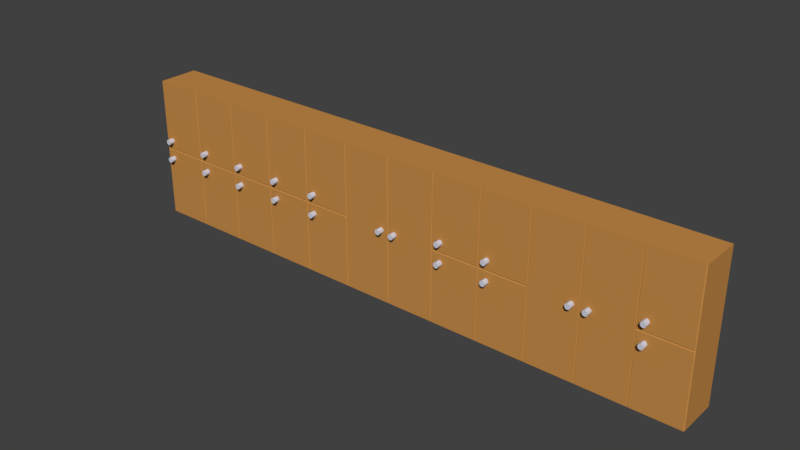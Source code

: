# Source: SCHRANK_05.blend  (saved by Blender 2.79.0; exported with 4.5.12 LTS)
import bpy
from mathutils import Matrix  # noqa: F401  (used for matrix-valued properties, if any)

bpy.ops.wm.read_factory_settings(use_empty=True)
scene = bpy.context.scene
scene.name = 'Scene'

# ---- collections
col_collection_1 = bpy.data.collections.new('Collection 1'); scene.collection.children.link(col_collection_1)

# ---- materials (node trees are filled in below, after node groups)
mat_material_004 = bpy.data.materials.new('Material.004')
mat_material_004.alpha_threshold = 0.0
mat_material_004.use_transparent_shadow = False
mat_material_004.diffuse_color = (0.5596, 0.2595, 0.06695, 1.0)
mat_material_004.roughness = 0.5
mat_material_004.line_color = (0.0, 0.0, 0.0, 1.0)
mat_material_001 = bpy.data.materials.new('Material.001')
mat_material_001.alpha_threshold = 0.0
mat_material_001.use_transparent_shadow = False
mat_material_001.diffuse_color = (0.046, 0.2189, 0.5596, 1.0)
mat_material_001.roughness = 0.5
mat_material_002 = bpy.data.materials.new('Material.002')
mat_material_002.alpha_threshold = 0.0
mat_material_002.use_transparent_shadow = False
mat_material_002.diffuse_color = (0.6517, 0.6513, 0.7516, 1.0)
mat_material_002.roughness = 0.5
mat_material_003 = bpy.data.materials.new('Material.003')
mat_material_003.alpha_threshold = 0.0
mat_material_003.use_transparent_shadow = False
mat_material_003.diffuse_color = (0.8412, 0.4333, 0.1443, 1.0)
mat_material_003.roughness = 0.5

# ---- material node trees

# ---- world
world_world = bpy.data.worlds.new('World'); scene.world = world_world
world_world.color = (0.05088, 0.05088, 0.05088)
world_world.use_sun_shadow = False
world_world.sun_shadow_jitter_overblur = 0.0
world_world.cycles.sampling_method = 'MANUAL'

# ---- meshes
me_cube_001 = bpy.data.meshes.new('Cube.001')
me_cube_001.from_pydata([(2.987, -4.281, 25.43), (2.698, -4.281, 25.43), (2.987, -4.267, 23.02), (2.698, -4.267, 23.02), (2.987, -4.234, 22.03), (2.698, -4.234, 22.03), (2.987, -4.2, 23.02), (2.698, -4.2, 23.02), (2.987, -4.187, 25.43), (2.698, -4.187, 25.43), (2.987, -4.2, 27.84), (2.698, -4.2, 27.84), (2.987, -4.234, 28.83), (2.698, -4.234, 28.83), (2.987, -4.267, 27.84), (2.698, -4.267, 27.84), (2.767, 4.758, -68.95), (2.767, 4.758, 97.68), (1.361, 4.758, -68.95), (1.361, 4.758, 97.68), (1.361, 4.758, 15.23), (2.767, 4.758, 15.23), (1.361, -5.237, 15.23), (1.361, -3.546, 15.23), (1.361, -2.716, 15.23), (1.361, -1.885, 15.23), (1.361, -1.055, 15.23), (1.361, -0.2245, 15.23), (1.361, 0.6059, 15.23), (1.361, 1.436, 15.23), (1.361, 2.267, 15.23), (1.361, 3.097, 15.23), (1.361, 3.928, 15.23), (2.773, 3.928, 15.23), (2.773, 3.097, 15.23), (2.773, 2.267, 15.23), (2.773, 1.436, 15.23), (2.773, 0.6059, 15.23), (2.773, -0.2245, 15.23), (2.773, -1.055, 15.23), (2.773, -1.885, 15.23), (2.773, -2.716, 15.23), (2.773, -3.546, 15.23), (2.773, -5.237, 15.23), (2.773, -5.237, 14.36), (2.773, -3.546, 14.36), (2.773, -2.716, 14.36), (2.773, -1.885, 14.36), (2.773, -1.055, 14.36), (2.773, -0.2245, 14.36), (2.773, 0.6059, 14.36), (2.773, 1.436, 14.36), (2.773, 2.267, 14.36), (2.773, 3.097, 14.36), (2.773, 3.928, 14.36), (1.361, 3.928, 14.36), (1.361, 3.097, 14.36), (1.361, 2.267, 14.36), (1.361, 1.436, 14.36), (1.361, 0.6059, 14.36), (1.361, -0.2245, 14.36), (1.361, -1.055, 14.36), (1.361, -1.885, 14.36), (1.361, -2.716, 14.36), (1.361, -3.546, 14.36), (1.361, -5.237, 14.36), (2.757, 4.758, 14.36), (1.361, 4.758, 14.36), (1.361, -5.237, 97.68), (1.361, -3.546, 97.68), (1.361, -2.716, 97.68), (1.361, -1.885, 97.68), (1.361, -1.055, 97.68), (1.361, -0.2245, 97.68), (1.361, 0.6059, 97.68), (1.361, 1.436, 97.68), (1.361, 2.267, 97.68), (1.361, 3.097, 97.68), (1.361, 3.928, 97.68), (1.361, 3.928, -68.95), (1.361, 3.097, -68.95), (1.361, 2.267, -68.95), (1.361, 1.436, -68.95), (1.361, 0.6059, -68.95), (1.361, -0.2245, -68.95), (1.361, -1.055, -68.95), (1.361, -1.885, -68.95), (1.361, -2.716, -68.95), (1.361, -3.546, -68.95), (1.361, -5.237, -68.95), (2.773, -5.237, -68.95), (2.773, -3.546, -68.95), (2.773, -2.716, -68.95), (2.773, -1.885, -68.95), (2.773, -1.055, -68.95), (2.773, -0.2245, -68.95), (2.773, 0.6059, -68.95), (2.773, 1.436, -68.95), (2.773, 2.267, -68.95), (2.773, 3.097, -68.95), (2.773, 3.928, -68.95), (2.773, 3.928, 97.68), (2.773, 3.097, 97.68), (2.773, 2.267, 97.68), (2.773, 1.436, 97.68), (2.773, 0.6059, 97.68), (2.773, -0.2245, 97.68), (2.773, -1.055, 97.68), (2.773, -1.885, 97.68), (2.773, -2.716, 97.68), (2.773, -3.546, 97.68), (2.773, -5.237, 97.68), (1.361, 4.758, 13.32), (2.767, 4.758, 13.32), (1.361, -5.237, 13.32), (1.361, -3.546, 13.32), (1.361, -2.716, 13.32), (1.361, -1.885, 13.32), (1.361, -1.055, 13.32), (1.361, -0.2245, 13.32), (1.361, 0.6059, 13.32), (1.361, 1.436, 13.32), (1.361, 2.267, 13.32), (1.361, 3.097, 13.32), (1.361, 3.928, 13.32), (2.773, 3.928, 13.32), (2.773, 3.097, 13.32), (2.773, 2.267, 13.32), (2.773, 1.436, 13.32), (2.773, 0.6059, 13.32), (2.773, -0.2245, 13.32), (2.773, -1.055, 13.32), (2.773, -1.885, 13.32), (2.773, -2.716, 13.32), (2.773, -3.546, 13.32), (2.773, -5.237, 13.32), (1.361, -5.229, 15.23), (2.793, -5.229, 15.23), (1.361, -5.229, 14.36), (2.757, -5.229, 14.36), (1.361, -5.229, 97.68), (1.361, -5.229, -68.95), (2.793, -5.229, -68.95), (2.793, -5.229, 97.68), (2.793, -5.229, 13.32), (1.361, -5.229, 13.32), (1.361, -3.554, 15.23), (1.361, -3.554, 14.36), (1.361, -3.554, 97.68), (2.793, -3.554, -68.95), (1.361, -3.554, 13.32), (2.793, -3.554, 15.23), (2.757, -3.554, 14.36), (1.361, -3.554, -68.95), (2.793, -3.554, 97.68), (2.793, -3.554, 13.32), (1.361, -3.538, 15.23), (2.793, -3.538, 15.23), (1.361, -3.538, 14.36), (2.757, -3.538, 14.36), (1.361, -3.538, 97.68), (1.361, -3.538, -68.95), (2.793, -3.538, -68.95), (2.793, -3.538, 97.68), (2.793, -3.538, 13.32), (1.361, -3.538, 13.32), (1.361, -2.724, 15.23), (1.361, -2.724, 14.36), (1.361, -2.724, 97.68), (2.793, -2.724, -68.95), (1.361, -2.724, 13.32), (2.793, -2.724, 15.23), (2.757, -2.724, 14.36), (1.361, -2.724, -68.95), (2.793, -2.724, 97.68), (2.793, -2.724, 13.32), (1.361, -2.708, 15.23), (2.793, -2.708, 15.23), (1.361, -2.708, 14.36), (2.757, -2.708, 14.36), (1.361, -2.708, 97.68), (1.361, -2.708, -68.95), (2.793, -2.708, -68.95), (2.793, -2.708, 97.68), (2.793, -2.708, 13.32), (1.361, -2.708, 13.32), (1.361, -1.894, 15.23), (1.361, -1.894, 14.36), (1.361, -1.894, 97.68), (2.793, -1.894, -68.95), (1.361, -1.894, 13.32), (2.793, -1.894, 15.23), (2.757, -1.894, 14.36), (1.361, -1.894, -68.95), (2.793, -1.894, 97.68), (2.793, -1.894, 13.32), (1.361, -1.877, 15.23), (2.793, -1.877, 15.23), (1.361, -1.877, 14.36), (2.757, -1.877, 14.36), (1.361, -1.877, 97.68), (1.361, -1.877, -68.95), (2.793, -1.877, -68.95), (2.793, -1.877, 97.68), (2.793, -1.877, 13.32), (1.361, -1.877, 13.32), (1.361, -1.063, 15.23), (1.361, -1.063, 14.36), (1.361, -1.063, 97.68), (2.793, -1.063, -68.95), (1.361, -1.063, 13.32), (2.793, -1.063, 15.23), (2.757, -1.063, 14.36), (1.361, -1.063, -68.95), (2.793, -1.063, 97.68), (2.793, -1.063, 13.32), (1.361, -1.047, 15.23), (2.793, -1.047, 15.23), (1.361, -1.047, 14.36), (2.793, -1.047, 14.36), (1.361, -1.047, 97.68), (1.361, -1.047, -68.95), (2.793, -1.047, -68.95), (2.793, -1.047, 97.68), (2.793, -1.047, 13.32), (1.361, -1.047, 13.32), (1.361, -0.2327, 15.23), (1.361, -0.2327, 14.36), (1.361, -0.2327, 97.68), (2.793, -0.2327, -68.95), (1.361, -0.2327, 13.32), (2.793, -0.2327, 15.23), (2.793, -0.2327, 14.36), (1.361, -0.2327, -68.95), (2.793, -0.2327, 97.68), (2.793, -0.2327, 13.32), (1.361, -0.2163, 15.23), (2.793, -0.2163, 15.23), (1.361, -0.2163, 14.36), (2.793, -0.2163, 14.36), (1.361, -0.2163, 97.68), (1.361, -0.2163, -68.95), (2.793, -0.2163, -68.95), (2.793, -0.2163, 97.68), (2.793, -0.2163, 13.32), (1.361, -0.2163, 13.32), (1.361, 0.5977, 15.23), (1.361, 0.5977, 14.36), (1.361, 0.5977, 97.68), (2.793, 0.5977, -68.95), (1.361, 0.5977, 13.32), (2.793, 0.5977, 15.23), (2.793, 0.5977, 14.36), (1.361, 0.5977, -68.95), (2.793, 0.5977, 97.68), (2.793, 0.5977, 13.32), (1.361, 0.6141, 15.23), (2.793, 0.6141, 15.23), (1.361, 0.6141, 14.36), (2.757, 0.6141, 14.36), (1.361, 0.6141, 97.68), (1.361, 0.6141, -68.95), (2.793, 0.6141, -68.95), (2.793, 0.6141, 97.68), (2.793, 0.6141, 13.32), (1.361, 0.6141, 13.32), (1.361, 1.428, 15.23), (1.361, 1.428, 14.36), (1.361, 1.428, 97.68), (2.793, 1.428, -68.95), (1.361, 1.428, 13.32), (2.793, 1.428, 15.23), (2.757, 1.428, 14.36), (1.361, 1.428, -68.95), (2.793, 1.428, 97.68), (2.793, 1.428, 13.32), (1.361, 1.445, 15.23), (2.793, 1.445, 15.23), (1.361, 1.445, 14.36), (2.757, 1.445, 14.36), (1.361, 1.445, 97.68), (1.361, 1.445, -68.95), (2.793, 1.445, -68.95), (2.793, 1.445, 97.68), (2.793, 1.445, 13.32), (1.361, 1.445, 13.32), (1.361, 2.259, 15.23), (1.361, 2.259, 14.36), (1.361, 2.259, 97.68), (2.793, 2.259, -68.95), (1.361, 2.259, 13.32), (2.793, 2.259, 15.23), (2.757, 2.259, 14.36), (1.361, 2.259, -68.95), (2.793, 2.259, 97.68), (2.793, 2.259, 13.32), (1.361, 2.275, 15.23), (2.793, 2.275, 15.23), (1.361, 2.275, 14.36), (2.793, 2.275, 14.36), (1.361, 2.275, 97.68), (1.361, 2.275, -68.95), (2.793, 2.275, -68.95), (2.793, 2.275, 97.68), (2.793, 2.275, 13.32), (1.361, 2.275, 13.32), (1.361, 3.089, 15.23), (1.361, 3.089, 14.36), (1.361, 3.089, 97.68), (2.793, 3.089, -68.95), (1.361, 3.089, 13.32), (2.793, 3.089, 15.23), (2.793, 3.089, 14.36), (1.361, 3.089, -68.95), (2.793, 3.089, 97.68), (2.793, 3.089, 13.32), (1.361, 3.105, 15.23), (2.793, 3.105, 15.23), (1.361, 3.105, 14.36), (2.793, 3.105, 14.36), (1.361, 3.105, 97.68), (1.361, 3.105, -68.95), (2.793, 3.105, -68.95), (2.793, 3.105, 97.68), (2.793, 3.105, 13.32), (1.361, 3.105, 13.32), (1.361, 3.921, 15.23), (1.361, 3.921, 14.36), (1.361, 3.921, 97.68), (2.793, 3.921, -68.95), (1.361, 3.921, 13.32), (2.793, 3.921, 15.23), (2.793, 3.921, 14.36), (1.361, 3.921, -68.95), (2.793, 3.921, 97.68), (2.793, 3.921, 13.32), (1.361, 3.936, 97.68), (2.793, 3.936, -68.95), (1.361, 3.936, 15.23), (2.793, 3.936, 15.23), (1.361, 3.936, 14.36), (2.757, 3.936, 14.36), (1.361, 3.936, -68.95), (2.793, 3.936, 97.68), (2.793, 3.936, 13.32), (1.361, 3.936, 13.32), (2.987, -4.281, 2.761), (2.698, -4.281, 2.761), (2.987, -4.267, 0.3545), (2.698, -4.267, 0.3545), (2.987, -4.234, -0.6422), (2.698, -4.234, -0.6422), (2.987, -4.2, 0.3545), (2.698, -4.2, 0.3545), (2.987, -4.187, 2.761), (2.698, -4.187, 2.761), (2.987, -4.2, 5.167), (2.698, -4.2, 5.167), (2.987, -4.234, 6.163), (2.698, -4.234, 6.163), (2.987, -4.267, 5.167), (2.698, -4.267, 5.167), (2.767, -4.392, 15.23), (2.757, -4.392, 14.36), (1.361, -4.392, -68.95), (2.767, -4.392, 97.68), (2.767, -4.392, 13.32), (1.361, -4.392, 15.23), (1.361, -4.392, 14.36), (1.361, -4.392, 97.68), (2.767, -4.392, -68.95), (1.361, -4.392, 13.32), (2.793, -4.401, 15.23), (2.757, -4.401, 14.36), (1.361, -4.401, -68.95), (2.793, -4.401, 97.68), (2.793, -4.401, 13.32), (1.361, -4.401, 15.23), (1.361, -4.401, 14.36), (1.361, -4.401, 97.68), (2.793, -4.401, -68.95), (1.361, -4.401, 13.32), (1.361, -4.381, 15.23), (1.361, -4.381, 14.36), (1.361, -4.381, 97.68), (2.793, -4.381, -68.95), (1.361, -4.381, 13.32), (2.793, -4.381, 15.23), (2.757, -4.381, 14.36), (1.361, -4.381, -68.95), (2.793, -4.381, 97.68), (2.793, -4.381, 13.32), (1.361, 4.746, 97.68), (2.793, 4.746, -68.95), (1.361, 4.746, 15.23), (1.361, 4.746, 14.36), (1.361, 4.746, 13.32), (2.793, 4.746, 15.23), (2.757, 4.746, 14.36), (1.361, 4.746, -68.95), (2.793, 4.746, 97.68), (2.793, 4.746, 13.32), (2.987, -5.152, 25.43), (2.698, -5.152, 25.43), (2.987, -5.138, 23.02), (2.698, -5.138, 23.02), (2.987, -5.104, 22.03), (2.698, -5.104, 22.03), (2.987, -5.071, 23.02), (2.698, -5.071, 23.02), (2.987, -5.057, 25.43), (2.698, -5.057, 25.43), (2.987, -5.071, 27.84), (2.698, -5.071, 27.84), (2.987, -5.104, 28.83), (2.698, -5.104, 28.83), (2.987, -5.138, 27.84), (2.698, -5.138, 27.84), (2.987, -5.152, 2.761), (2.698, -5.152, 2.761), (2.987, -5.138, 0.3545), (2.698, -5.138, 0.3545), (2.987, -5.104, -0.6422), (2.698, -5.104, -0.6422), (2.987, -5.071, 0.3545), (2.698, -5.071, 0.3545), (2.987, -5.057, 2.761), (2.698, -5.057, 2.761), (2.987, -5.071, 5.167), (2.698, -5.071, 5.167), (2.987, -5.104, 6.163), (2.698, -5.104, 6.163), (2.987, -5.138, 5.167), (2.698, -5.138, 5.167), (2.987, -3.449, 25.43), (2.698, -3.449, 25.43), (2.987, -3.435, 23.02), (2.698, -3.435, 23.02), (2.987, -3.402, 22.03), (2.698, -3.402, 22.03), (2.987, -3.368, 23.02), (2.698, -3.368, 23.02), (2.987, -3.354, 25.43), (2.698, -3.354, 25.43), (2.987, -3.368, 27.84), (2.698, -3.368, 27.84), (2.987, -3.402, 28.83), (2.698, -3.402, 28.83), (2.987, -3.435, 27.84), (2.698, -3.435, 27.84), (2.987, -3.449, 2.761), (2.698, -3.449, 2.761), (2.987, -3.435, 0.3545), (2.698, -3.435, 0.3545), (2.987, -3.402, -0.6422), (2.698, -3.402, -0.6422), (2.987, -3.368, 0.3545), (2.698, -3.368, 0.3545), (2.987, -3.354, 2.761), (2.698, -3.354, 2.761), (2.987, -3.368, 5.167), (2.698, -3.368, 5.167), (2.987, -3.402, 6.163), (2.698, -3.402, 6.163), (2.987, -3.435, 5.167), (2.698, -3.435, 5.167), (2.987, -2.615, 25.43), (2.698, -2.615, 25.43), (2.987, -2.601, 23.02), (2.698, -2.601, 23.02), (2.987, -2.568, 22.03), (2.698, -2.568, 22.03), (2.987, -2.534, 23.02), (2.698, -2.534, 23.02), (2.987, -2.52, 25.43), (2.698, -2.52, 25.43), (2.987, -2.534, 27.84), (2.698, -2.534, 27.84), (2.987, -2.568, 28.83), (2.698, -2.568, 28.83), (2.987, -2.601, 27.84), (2.698, -2.601, 27.84), (2.987, -2.615, 2.761), (2.698, -2.615, 2.761), (2.987, -2.601, 0.3545), (2.698, -2.601, 0.3545), (2.987, -2.568, -0.6422), (2.698, -2.568, -0.6422), (2.987, -2.534, 0.3545), (2.698, -2.534, 0.3545), (2.987, -2.52, 2.761), (2.698, -2.52, 2.761), (2.987, -2.534, 5.167), (2.698, -2.534, 5.167), (2.987, -2.568, 6.163), (2.698, -2.568, 6.163), (2.987, -2.601, 5.167), (2.698, -2.601, 5.167), (2.987, -1.786, 25.43), (2.698, -1.786, 25.43), (2.987, -1.772, 23.02), (2.698, -1.772, 23.02), (2.987, -1.738, 22.03), (2.698, -1.738, 22.03), (2.987, -1.705, 23.02), (2.698, -1.705, 23.02), (2.987, -1.691, 25.43), (2.698, -1.691, 25.43), (2.987, -1.705, 27.84), (2.698, -1.705, 27.84), (2.987, -1.738, 28.83), (2.698, -1.738, 28.83), (2.987, -1.772, 27.84), (2.698, -1.772, 27.84), (2.987, -1.786, 2.761), (2.698, -1.786, 2.761), (2.987, -1.772, 0.3545), (2.698, -1.772, 0.3545), (2.987, -1.738, -0.6422), (2.698, -1.738, -0.6422), (2.987, -1.705, 0.3545), (2.698, -1.705, 0.3545), (2.987, -1.691, 2.761), (2.698, -1.691, 2.761), (2.987, -1.705, 5.167), (2.698, -1.705, 5.167), (2.987, -1.738, 6.163), (2.698, -1.738, 6.163), (2.987, -1.772, 5.167), (2.698, -1.772, 5.167), (2.987, 0.7099, 25.43), (2.698, 0.7099, 25.43), (2.987, 0.7238, 23.02), (2.698, 0.7238, 23.02), (2.987, 0.7572, 22.03), (2.698, 0.7572, 22.03), (2.987, 0.7906, 23.02), (2.698, 0.7906, 23.02), (2.987, 0.8044, 25.43), (2.698, 0.8044, 25.43), (2.987, 0.7906, 27.84), (2.698, 0.7906, 27.84), (2.987, 0.7572, 28.83), (2.698, 0.7572, 28.83), (2.987, 0.7238, 27.84), (2.698, 0.7238, 27.84), (2.987, 0.7099, 2.761), (2.698, 0.7099, 2.761), (2.987, 0.7238, 0.3545), (2.698, 0.7238, 0.3545), (2.987, 0.7572, -0.6422), (2.698, 0.7572, -0.6422), (2.987, 0.7906, 0.3545), (2.698, 0.7906, 0.3545), (2.987, 0.8044, 2.761), (2.698, 0.8044, 2.761), (2.987, 0.7906, 5.167), (2.698, 0.7906, 5.167), (2.987, 0.7572, 6.163), (2.698, 0.7572, 6.163), (2.987, 0.7238, 5.167), (2.698, 0.7238, 5.167), (2.987, 1.534, 25.43), (2.698, 1.534, 25.43), (2.987, 1.548, 23.02), (2.698, 1.548, 23.02), (2.987, 1.581, 22.03), (2.698, 1.581, 22.03), (2.987, 1.614, 23.02), (2.698, 1.614, 23.02), (2.987, 1.628, 25.43), (2.698, 1.628, 25.43), (2.987, 1.614, 27.84), (2.698, 1.614, 27.84), (2.987, 1.581, 28.83), (2.698, 1.581, 28.83), (2.987, 1.548, 27.84), (2.698, 1.548, 27.84), (2.987, 1.534, 2.761), (2.698, 1.534, 2.761), (2.987, 1.548, 0.3545), (2.698, 1.548, 0.3545), (2.987, 1.581, -0.6422), (2.698, 1.581, -0.6422), (2.987, 1.614, 0.3545), (2.698, 1.614, 0.3545), (2.987, 1.628, 2.761), (2.698, 1.628, 2.761), (2.987, 1.614, 5.167), (2.698, 1.614, 5.167), (2.987, 1.581, 6.163), (2.698, 1.581, 6.163), (2.987, 1.548, 5.167), (2.698, 1.548, 5.167), (2.987, 4.021, 25.43), (2.698, 4.021, 25.43), (2.987, 4.035, 23.02), (2.698, 4.035, 23.02), (2.987, 4.068, 22.03), (2.698, 4.068, 22.03), (2.987, 4.101, 23.02), (2.698, 4.101, 23.02), (2.987, 4.115, 25.43), (2.698, 4.115, 25.43), (2.987, 4.101, 27.84), (2.698, 4.101, 27.84), (2.987, 4.068, 28.83), (2.698, 4.068, 28.83), (2.987, 4.035, 27.84), (2.698, 4.035, 27.84), (2.987, 4.021, 2.761), (2.698, 4.021, 2.761), (2.987, 4.035, 0.3545), (2.698, 4.035, 0.3545), (2.987, 4.068, -0.6422), (2.698, 4.068, -0.6422), (2.987, 4.101, 0.3545), (2.698, 4.101, 0.3545), (2.987, 4.115, 2.761), (2.698, 4.115, 2.761), (2.987, 4.101, 5.167), (2.698, 4.101, 5.167), (2.987, 4.068, 6.163), (2.698, 4.068, 6.163), (2.987, 4.035, 5.167), (2.698, 4.035, 5.167), (2.987, 3.184, 14.25), (2.698, 3.184, 14.25), (2.987, 3.198, 11.84), (2.698, 3.198, 11.84), (2.987, 3.232, 10.84), (2.698, 3.232, 10.84), (2.987, 3.265, 11.84), (2.698, 3.265, 11.84), (2.987, 3.279, 14.25), (2.698, 3.279, 14.25), (2.987, 3.265, 16.65), (2.698, 3.265, 16.65), (2.987, 3.232, 17.65), (2.698, 3.232, 17.65), (2.987, 3.198, 16.65), (2.698, 3.198, 16.65), (2.987, 2.918, 14.25), (2.698, 2.918, 14.25), (2.987, 2.932, 11.84), (2.698, 2.932, 11.84), (2.987, 2.965, 10.84), (2.698, 2.965, 10.84), (2.987, 2.999, 11.84), (2.698, 2.999, 11.84), (2.987, 3.013, 14.25), (2.698, 3.013, 14.25), (2.987, 2.999, 16.65), (2.698, 2.999, 16.65), (2.987, 2.965, 17.65), (2.698, 2.965, 17.65), (2.987, 2.932, 16.65), (2.698, 2.932, 16.65), (2.987, -0.1464, 14.25), (2.698, -0.1464, 14.25), (2.987, -0.1325, 11.84), (2.698, -0.1325, 11.84), (2.987, -0.09913, 10.84), (2.698, -0.09913, 10.84), (2.987, -0.06573, 11.84), (2.698, -0.06573, 11.84), (2.987, -0.0519, 14.25), (2.698, -0.0519, 14.25), (2.987, -0.06573, 16.65), (2.698, -0.06573, 16.65), (2.987, -0.09913, 17.65), (2.698, -0.09913, 17.65), (2.987, -0.1325, 16.65), (2.698, -0.1325, 16.65), (2.987, -0.3975, 14.25), (2.698, -0.3975, 14.25), (2.987, -0.3837, 11.84), (2.698, -0.3837, 11.84), (2.987, -0.3503, 10.84), (2.698, -0.3503, 10.84), (2.987, -0.3169, 11.84), (2.698, -0.3169, 11.84), (2.987, -0.3031, 14.25), (2.698, -0.3031, 14.25), (2.987, -0.3169, 16.65), (2.698, -0.3169, 16.65), (2.987, -0.3503, 17.65), (2.698, -0.3503, 17.65), (2.987, -0.3837, 16.65), (2.698, -0.3837, 16.65)], [], [(0, 1, 3, 2), (2, 3, 5, 4), (4, 5, 7, 6), (6, 7, 9, 8), (8, 9, 11, 10), (10, 11, 13, 12), (3, 1, 15, 13, 11, 9, 7, 5), (12, 13, 15, 14), (14, 15, 1, 0), (0, 2, 4, 6, 8, 10, 12, 14), (20, 19, 17, 21), (394, 392, 19, 20), (399, 18, 16, 393), (67, 20, 21, 66), (395, 394, 20, 67), (147, 146, 23, 64), (167, 166, 24, 63), (187, 186, 25, 62), (207, 206, 26, 61), (227, 226, 27, 60), (247, 246, 28, 59), (267, 266, 29, 58), (287, 286, 30, 57), (307, 306, 31, 56), (327, 326, 32, 55), (341, 339, 33, 54), (319, 317, 34, 53), (299, 297, 35, 52), (279, 277, 36, 51), (259, 257, 37, 50), (239, 237, 38, 49), (219, 217, 39, 48), (199, 197, 40, 47), (179, 177, 41, 46), (159, 157, 42, 45), (139, 137, 43, 44), (112, 67, 66, 113), (396, 395, 67, 112), (150, 147, 64, 115), (170, 167, 63, 116), (190, 187, 62, 117), (210, 207, 61, 118), (230, 227, 60, 119), (250, 247, 59, 120), (270, 267, 58, 121), (290, 287, 57, 122), (310, 307, 56, 123), (330, 327, 55, 124), (344, 341, 54, 125), (324, 319, 53, 126), (304, 299, 52, 127), (284, 279, 51, 128), (264, 259, 50, 129), (244, 239, 49, 130), (224, 219, 48, 131), (204, 199, 47, 132), (184, 179, 46, 133), (164, 159, 45, 134), (144, 139, 44, 135), (153, 88, 91, 149), (173, 87, 92, 169), (193, 86, 93, 189), (213, 85, 94, 209), (233, 84, 95, 229), (253, 83, 96, 249), (273, 82, 97, 269), (293, 81, 98, 289), (313, 80, 99, 309), (333, 79, 100, 329), (336, 78, 101, 343), (320, 77, 102, 323), (300, 76, 103, 303), (280, 75, 104, 283), (260, 74, 105, 263), (240, 73, 106, 243), (220, 72, 107, 223), (200, 71, 108, 203), (180, 70, 109, 183), (160, 69, 110, 163), (140, 68, 111, 143), (146, 148, 69, 23), (166, 168, 70, 24), (186, 188, 71, 25), (206, 208, 72, 26), (226, 228, 73, 27), (246, 248, 74, 28), (266, 268, 75, 29), (286, 288, 76, 30), (306, 308, 77, 31), (326, 328, 78, 32), (339, 343, 101, 33), (317, 323, 102, 34), (297, 303, 103, 35), (277, 283, 104, 36), (257, 263, 105, 37), (237, 243, 106, 38), (217, 223, 107, 39), (197, 203, 108, 40), (177, 183, 109, 41), (157, 163, 110, 42), (137, 143, 111, 43), (142, 144, 135, 90), (162, 164, 134, 91), (182, 184, 133, 92), (202, 204, 132, 93), (222, 224, 131, 94), (242, 244, 130, 95), (262, 264, 129, 96), (282, 284, 128, 97), (302, 304, 127, 98), (322, 324, 126, 99), (337, 344, 125, 100), (333, 330, 124, 79), (313, 310, 123, 80), (293, 290, 122, 81), (273, 270, 121, 82), (253, 250, 120, 83), (233, 230, 119, 84), (213, 210, 118, 85), (193, 190, 117, 86), (173, 170, 116, 87), (153, 150, 115, 88), (399, 396, 112, 18), (18, 112, 113, 16), (89, 114, 145, 141), (380, 376, 144, 142), (372, 375, 143, 137), (22, 68, 140, 136), (379, 140, 143, 375), (89, 141, 142, 90), (376, 373, 139, 144), (114, 65, 138, 145), (373, 372, 137, 139), (65, 22, 136, 138), (45, 42, 151, 152), (134, 45, 152, 155), (69, 148, 154, 110), (42, 110, 154, 151), (91, 134, 155, 149), (389, 386, 150, 153), (382, 384, 148, 146), (389, 153, 149, 385), (386, 383, 147, 150), (383, 382, 146, 147), (88, 115, 165, 161), (169, 175, 164, 162), (171, 174, 163, 157), (23, 69, 160, 156), (168, 160, 163, 174), (88, 161, 162, 91), (175, 172, 159, 164), (115, 64, 158, 165), (172, 171, 157, 159), (64, 23, 156, 158), (46, 41, 171, 172), (133, 46, 172, 175), (70, 168, 174, 109), (41, 109, 174, 171), (92, 133, 175, 169), (161, 165, 170, 173), (156, 160, 168, 166), (161, 173, 169, 162), (165, 158, 167, 170), (158, 156, 166, 167), (87, 116, 185, 181), (189, 195, 184, 182), (191, 194, 183, 177), (24, 70, 180, 176), (188, 180, 183, 194), (87, 181, 182, 92), (195, 192, 179, 184), (116, 63, 178, 185), (192, 191, 177, 179), (63, 24, 176, 178), (47, 40, 191, 192), (132, 47, 192, 195), (71, 188, 194, 108), (40, 108, 194, 191), (93, 132, 195, 189), (181, 185, 190, 193), (176, 180, 188, 186), (181, 193, 189, 182), (185, 178, 187, 190), (178, 176, 186, 187), (86, 117, 205, 201), (209, 215, 204, 202), (211, 214, 203, 197), (25, 71, 200, 196), (208, 200, 203, 214), (86, 201, 202, 93), (215, 212, 199, 204), (117, 62, 198, 205), (212, 211, 197, 199), (62, 25, 196, 198), (48, 39, 211, 212), (131, 48, 212, 215), (72, 208, 214, 107), (39, 107, 214, 211), (94, 131, 215, 209), (201, 205, 210, 213), (196, 200, 208, 206), (201, 213, 209, 202), (205, 198, 207, 210), (198, 196, 206, 207), (85, 118, 225, 221), (229, 235, 224, 222), (231, 234, 223, 217), (26, 72, 220, 216), (228, 220, 223, 234), (85, 221, 222, 94), (235, 232, 219, 224), (118, 61, 218, 225), (232, 231, 217, 219), (61, 26, 216, 218), (49, 38, 231, 232), (130, 49, 232, 235), (73, 228, 234, 106), (38, 106, 234, 231), (95, 130, 235, 229), (221, 225, 230, 233), (216, 220, 228, 226), (221, 233, 229, 222), (225, 218, 227, 230), (218, 216, 226, 227), (84, 119, 245, 241), (249, 255, 244, 242), (251, 254, 243, 237), (27, 73, 240, 236), (248, 240, 243, 254), (84, 241, 242, 95), (255, 252, 239, 244), (119, 60, 238, 245), (252, 251, 237, 239), (60, 27, 236, 238), (50, 37, 251, 252), (129, 50, 252, 255), (74, 248, 254, 105), (37, 105, 254, 251), (96, 129, 255, 249), (241, 245, 250, 253), (236, 240, 248, 246), (241, 253, 249, 242), (245, 238, 247, 250), (238, 236, 246, 247), (83, 120, 265, 261), (269, 275, 264, 262), (271, 274, 263, 257), (28, 74, 260, 256), (268, 260, 263, 274), (83, 261, 262, 96), (275, 272, 259, 264), (120, 59, 258, 265), (272, 271, 257, 259), (59, 28, 256, 258), (51, 36, 271, 272), (128, 51, 272, 275), (75, 268, 274, 104), (36, 104, 274, 271), (97, 128, 275, 269), (261, 265, 270, 273), (256, 260, 268, 266), (261, 273, 269, 262), (265, 258, 267, 270), (258, 256, 266, 267), (82, 121, 285, 281), (289, 295, 284, 282), (291, 294, 283, 277), (29, 75, 280, 276), (288, 280, 283, 294), (82, 281, 282, 97), (295, 292, 279, 284), (121, 58, 278, 285), (292, 291, 277, 279), (58, 29, 276, 278), (52, 35, 291, 292), (127, 52, 292, 295), (76, 288, 294, 103), (35, 103, 294, 291), (98, 127, 295, 289), (281, 285, 290, 293), (276, 280, 288, 286), (281, 293, 289, 282), (285, 278, 287, 290), (278, 276, 286, 287), (81, 122, 305, 301), (309, 315, 304, 302), (311, 314, 303, 297), (30, 76, 300, 296), (308, 300, 303, 314), (81, 301, 302, 98), (315, 312, 299, 304), (122, 57, 298, 305), (312, 311, 297, 299), (57, 30, 296, 298), (53, 34, 311, 312), (126, 53, 312, 315), (77, 308, 314, 102), (34, 102, 314, 311), (99, 126, 315, 309), (301, 305, 310, 313), (296, 300, 308, 306), (301, 313, 309, 302), (305, 298, 307, 310), (298, 296, 306, 307), (80, 123, 325, 321), (329, 335, 324, 322), (331, 334, 323, 317), (31, 77, 320, 316), (328, 320, 323, 334), (80, 321, 322, 99), (335, 332, 319, 324), (123, 56, 318, 325), (332, 331, 317, 319), (56, 31, 316, 318), (54, 33, 331, 332), (125, 54, 332, 335), (78, 328, 334, 101), (33, 101, 334, 331), (100, 125, 335, 329), (321, 325, 330, 333), (316, 320, 328, 326), (321, 333, 329, 322), (325, 318, 327, 330), (318, 316, 326, 327), (79, 124, 345, 342), (393, 401, 344, 337), (397, 400, 343, 339), (392, 336, 343, 400), (401, 398, 341, 344), (124, 55, 340, 345), (398, 397, 339, 341), (55, 32, 338, 340), (79, 342, 337, 100), (32, 78, 336, 338), (346, 347, 349, 348), (348, 349, 351, 350), (350, 351, 353, 352), (352, 353, 355, 354), (354, 355, 357, 356), (356, 357, 359, 358), (349, 347, 361, 359, 357, 355, 353, 351), (358, 359, 361, 360), (360, 361, 347, 346), (346, 348, 350, 352, 354, 356, 358, 360), (22, 43, 111, 68), (90, 135, 114, 89), (114, 135, 44, 65), (44, 43, 22, 65), (378, 377, 367, 368), (381, 378, 368, 371), (374, 364, 370, 380), (377, 379, 369, 367), (374, 381, 371, 364), (388, 387, 362, 363), (391, 388, 363, 366), (384, 369, 365, 390), (387, 390, 365, 362), (385, 391, 366, 370), (141, 145, 381, 374), (136, 140, 379, 377), (141, 374, 380, 142), (145, 138, 378, 381), (138, 136, 377, 378), (363, 362, 372, 373), (366, 363, 373, 376), (369, 379, 375, 365), (362, 365, 375, 372), (370, 366, 376, 380), (149, 155, 391, 385), (151, 154, 390, 387), (148, 384, 390, 154), (155, 152, 388, 391), (152, 151, 387, 388), (368, 367, 382, 383), (371, 368, 383, 386), (364, 389, 385, 370), (367, 369, 384, 382), (364, 371, 386, 389), (66, 21, 397, 398), (113, 66, 398, 401), (19, 392, 400, 17), (21, 17, 400, 397), (16, 113, 401, 393), (342, 345, 396, 399), (345, 340, 395, 396), (340, 338, 394, 395), (342, 399, 393, 337), (338, 336, 392, 394), (402, 403, 405, 404), (404, 405, 407, 406), (406, 407, 409, 408), (408, 409, 411, 410), (410, 411, 413, 412), (412, 413, 415, 414), (405, 403, 417, 415, 413, 411, 409, 407), (414, 415, 417, 416), (416, 417, 403, 402), (402, 404, 406, 408, 410, 412, 414, 416), (418, 419, 421, 420), (420, 421, 423, 422), (422, 423, 425, 424), (424, 425, 427, 426), (426, 427, 429, 428), (428, 429, 431, 430), (421, 419, 433, 431, 429, 427, 425, 423), (430, 431, 433, 432), (432, 433, 419, 418), (418, 420, 422, 424, 426, 428, 430, 432), (434, 435, 437, 436), (436, 437, 439, 438), (438, 439, 441, 440), (440, 441, 443, 442), (442, 443, 445, 444), (444, 445, 447, 446), (437, 435, 449, 447, 445, 443, 441, 439), (446, 447, 449, 448), (448, 449, 435, 434), (434, 436, 438, 440, 442, 444, 446, 448), (450, 451, 453, 452), (452, 453, 455, 454), (454, 455, 457, 456), (456, 457, 459, 458), (458, 459, 461, 460), (460, 461, 463, 462), (453, 451, 465, 463, 461, 459, 457, 455), (462, 463, 465, 464), (464, 465, 451, 450), (450, 452, 454, 456, 458, 460, 462, 464), (466, 467, 469, 468), (468, 469, 471, 470), (470, 471, 473, 472), (472, 473, 475, 474), (474, 475, 477, 476), (476, 477, 479, 478), (469, 467, 481, 479, 477, 475, 473, 471), (478, 479, 481, 480), (480, 481, 467, 466), (466, 468, 470, 472, 474, 476, 478, 480), (482, 483, 485, 484), (484, 485, 487, 486), (486, 487, 489, 488), (488, 489, 491, 490), (490, 491, 493, 492), (492, 493, 495, 494), (485, 483, 497, 495, 493, 491, 489, 487), (494, 495, 497, 496), (496, 497, 483, 482), (482, 484, 486, 488, 490, 492, 494, 496), (498, 499, 501, 500), (500, 501, 503, 502), (502, 503, 505, 504), (504, 505, 507, 506), (506, 507, 509, 508), (508, 509, 511, 510), (501, 499, 513, 511, 509, 507, 505, 503), (510, 511, 513, 512), (512, 513, 499, 498), (498, 500, 502, 504, 506, 508, 510, 512), (514, 515, 517, 516), (516, 517, 519, 518), (518, 519, 521, 520), (520, 521, 523, 522), (522, 523, 525, 524), (524, 525, 527, 526), (517, 515, 529, 527, 525, 523, 521, 519), (526, 527, 529, 528), (528, 529, 515, 514), (514, 516, 518, 520, 522, 524, 526, 528), (530, 531, 533, 532), (532, 533, 535, 534), (534, 535, 537, 536), (536, 537, 539, 538), (538, 539, 541, 540), (540, 541, 543, 542), (533, 531, 545, 543, 541, 539, 537, 535), (542, 543, 545, 544), (544, 545, 531, 530), (530, 532, 534, 536, 538, 540, 542, 544), (546, 547, 549, 548), (548, 549, 551, 550), (550, 551, 553, 552), (552, 553, 555, 554), (554, 555, 557, 556), (556, 557, 559, 558), (549, 547, 561, 559, 557, 555, 553, 551), (558, 559, 561, 560), (560, 561, 547, 546), (546, 548, 550, 552, 554, 556, 558, 560), (562, 563, 565, 564), (564, 565, 567, 566), (566, 567, 569, 568), (568, 569, 571, 570), (570, 571, 573, 572), (572, 573, 575, 574), (565, 563, 577, 575, 573, 571, 569, 567), (574, 575, 577, 576), (576, 577, 563, 562), (562, 564, 566, 568, 570, 572, 574, 576), (578, 579, 581, 580), (580, 581, 583, 582), (582, 583, 585, 584), (584, 585, 587, 586), (586, 587, 589, 588), (588, 589, 591, 590), (581, 579, 593, 591, 589, 587, 585, 583), (590, 591, 593, 592), (592, 593, 579, 578), (578, 580, 582, 584, 586, 588, 590, 592), (594, 595, 597, 596), (596, 597, 599, 598), (598, 599, 601, 600), (600, 601, 603, 602), (602, 603, 605, 604), (604, 605, 607, 606), (597, 595, 609, 607, 605, 603, 601, 599), (606, 607, 609, 608), (608, 609, 595, 594), (594, 596, 598, 600, 602, 604, 606, 608), (610, 611, 613, 612), (612, 613, 615, 614), (614, 615, 617, 616), (616, 617, 619, 618), (618, 619, 621, 620), (620, 621, 623, 622), (613, 611, 625, 623, 621, 619, 617, 615), (622, 623, 625, 624), (624, 625, 611, 610), (610, 612, 614, 616, 618, 620, 622, 624), (626, 627, 629, 628), (628, 629, 631, 630), (630, 631, 633, 632), (632, 633, 635, 634), (634, 635, 637, 636), (636, 637, 639, 638), (629, 627, 641, 639, 637, 635, 633, 631), (638, 639, 641, 640), (640, 641, 627, 626), (626, 628, 630, 632, 634, 636, 638, 640), (642, 643, 645, 644), (644, 645, 647, 646), (646, 647, 649, 648), (648, 649, 651, 650), (650, 651, 653, 652), (652, 653, 655, 654), (645, 643, 657, 655, 653, 651, 649, 647), (654, 655, 657, 656), (656, 657, 643, 642), (642, 644, 646, 648, 650, 652, 654, 656), (658, 659, 661, 660), (660, 661, 663, 662), (662, 663, 665, 664), (664, 665, 667, 666), (666, 667, 669, 668), (668, 669, 671, 670), (661, 659, 673, 671, 669, 667, 665, 663), (670, 671, 673, 672), (672, 673, 659, 658), (658, 660, 662, 664, 666, 668, 670, 672), (674, 675, 677, 676), (676, 677, 679, 678), (678, 679, 681, 680), (680, 681, 683, 682), (682, 683, 685, 684), (684, 685, 687, 686), (677, 675, 689, 687, 685, 683, 681, 679), (686, 687, 689, 688), (688, 689, 675, 674), (674, 676, 678, 680, 682, 684, 686, 688)])
me_cube_001.polygons.foreach_set('material_index', [2, 2, 2, 2, 2, 2, 2, 2, 2, 2, 0, 0, 0, 0, 0, 0, 0, 0, 0, 0, 0, 0, 0, 0, 0, 0, 0, 0, 0, 0, 0, 0, 0, 0, 0, 0, 0, 0, 0, 0, 0, 0, 0, 0, 0, 0, 0, 0, 0, 0, 0, 0, 0, 0, 0, 0, 0, 0, 0, 0, 0, 0, 0, 0, 0, 0, 0, 0, 0, 0, 0, 0, 0, 0, 0, 0, 0, 0, 0, 0, 0, 0, 0, 0, 0, 0, 0, 0, 0, 0, 0, 0, 0, 0, 0, 0, 0, 0, 0, 0, 0, 0, 0, 0, 0, 0, 0, 0, 0, 0, 0, 0, 0, 0, 0, 0, 0, 0, 0, 0, 0, 0, 0, 0, 0, 0, 0, 0, 0, 0, 0, 0, 0, 0, 0, 0, 0, 0, 0, 0, 0, 0, 0, 0, 0, 0, 0, 0, 0, 0, 0, 0, 0, 0, 0, 0, 0, 0, 0, 0, 0, 0, 0, 0, 0, 0, 0, 0, 0, 0, 0, 0, 0, 0, 0, 0, 0, 0, 0, 0, 0, 0, 0, 0, 0, 0, 0, 0, 0, 0, 0, 0, 0, 0, 0, 0, 0, 0, 0, 0, 0, 0, 0, 0, 0, 0, 0, 0, 0, 0, 0, 0, 0, 0, 0, 0, 0, 0, 0, 0, 0, 0, 0, 0, 0, 0, 0, 0, 0, 0, 0, 0, 0, 0, 0, 0, 0, 0, 0, 0, 0, 0, 0, 0, 0, 0, 0, 0, 0, 0, 0, 0, 0, 0, 0, 0, 0, 0, 0, 0, 0, 0, 0, 0, 0, 0, 0, 0, 0, 0, 0, 0, 0, 0, 0, 0, 0, 0, 0, 0, 0, 0, 0, 0, 0, 0, 0, 0, 0, 0, 0, 0, 0, 0, 0, 0, 0, 0, 0, 0, 0, 0, 0, 0, 0, 0, 0, 0, 0, 0, 0, 0, 0, 0, 0, 0, 0, 0, 0, 0, 0, 0, 0, 0, 0, 0, 0, 0, 0, 0, 0, 0, 0, 0, 2, 2, 2, 2, 2, 2, 2, 2, 2, 2, 0, 0, 0, 0, 0, 0, 0, 0, 0, 0, 0, 0, 0, 0, 0, 0, 0, 0, 0, 0, 0, 0, 0, 0, 0, 0, 0, 0, 0, 0, 0, 0, 0, 0, 0, 0, 0, 0, 0, 0, 0, 0, 0, 0, 2, 2, 2, 2, 2, 2, 2, 2, 2, 2, 2, 2, 2, 2, 2, 2, 2, 2, 2, 2, 2, 2, 2, 2, 2, 2, 2, 2, 2, 2, 2, 2, 2, 2, 2, 2, 2, 2, 2, 2, 2, 2, 2, 2, 2, 2, 2, 2, 2, 2, 2, 2, 2, 2, 2, 2, 2, 2, 2, 2, 2, 2, 2, 2, 2, 2, 2, 2, 2, 2, 2, 2, 2, 2, 2, 2, 2, 2, 2, 2, 2, 2, 2, 2, 2, 2, 2, 2, 2, 2, 2, 2, 2, 2, 2, 2, 2, 2, 2, 2, 2, 2, 2, 2, 2, 2, 2, 2, 2, 2, 2, 2, 2, 2, 2, 2, 2, 2, 2, 2, 2, 2, 2, 2, 2, 2, 2, 2, 2, 2, 2, 2, 2, 2, 2, 2, 2, 2, 2, 2, 2, 2, 2, 2, 2, 2, 2, 2, 2, 2, 2, 2, 2, 2, 2, 2, 2, 2, 2, 2, 2, 2, 2, 2, 2, 2, 2, 2, 2, 2, 2, 2, 2, 2, 2, 2, 2, 2, 2, 2])
me_cube_001.materials.append(mat_material_004)
me_cube_001.materials.append(mat_material_001)
me_cube_001.materials.append(mat_material_002)
me_cube_001.materials.append(mat_material_003)
me_cube_001.use_remesh_preserve_volume = False
me_cube_001.use_remesh_preserve_attributes = False
me_cube_001.use_mirror_vertex_groups = False
me_cube_001.update()

# ---- objects
ob_cube = bpy.data.objects.new('Cube', me_cube_001)

# ---- transforms, parenting, visibility, modifiers, constraints
ob_cube.location = (0.447, 2.284, 2.068)
ob_cube.rotation_euler = (0.0, -0.0, -1.571)
ob_cube.scale = (1.0, 2.032, 0.02984)
ob_cube.lock_rotations_4d = False
ob_cube.empty_display_type = 'ARROWS'
ob_cube.lineart.crease_threshold = 0.0

# ---- collection membership
col_collection_1.objects.link(ob_cube)

# ---- scene / render settings (as saved in the file)
scene.frame_start = 1; scene.frame_end = 250; scene.frame_set(1)
scene.render.engine = 'BLENDER_EEVEE_NEXT'
scene.render.resolution_percentage = 50
scene.render.dither_intensity = 0.0
scene.cycles.use_denoising = False
scene.cycles.samples = 128
scene.cycles.sampling_pattern = 'TABULATED_SOBOL'
scene.cycles.use_adaptive_sampling = False
scene.cycles.use_light_tree = False
scene.cycles.blur_glossy = 0.0
scene.cycles.sample_clamp_indirect = 0.0
scene.view_settings.view_transform = 'Standard'
bpy.context.view_layer.update()

# ---- added for rendering (the .blend has no active camera and no usable light): camera, sun
cam_auto = bpy.data.cameras.new('AutoCamera')
cam_auto.lens = 50.0
cam_auto.sensor_width = 36.0
cam_auto.clip_end = 1000.0
ob_auto_camera = bpy.data.objects.new('AutoCamera', cam_auto)
scene.collection.objects.link(ob_auto_camera)
ob_auto_camera.location = (19.3618, -23.171, 18.0179)
ob_auto_camera.rotation_euler = (1.09748, -7.21219e-08, 0.694738)
scene.camera = ob_auto_camera
light_auto_sun = bpy.data.lights.new('AutoSun', 'SUN')
light_auto_sun.energy = 3.0
light_auto_sun.angle = 0.0523599
ob_auto_sun = bpy.data.objects.new('AutoSun', light_auto_sun)
scene.collection.objects.link(ob_auto_sun)
ob_auto_sun.rotation_euler = (0.872665, 0.174533, 0.523599)
bpy.context.view_layer.update()

